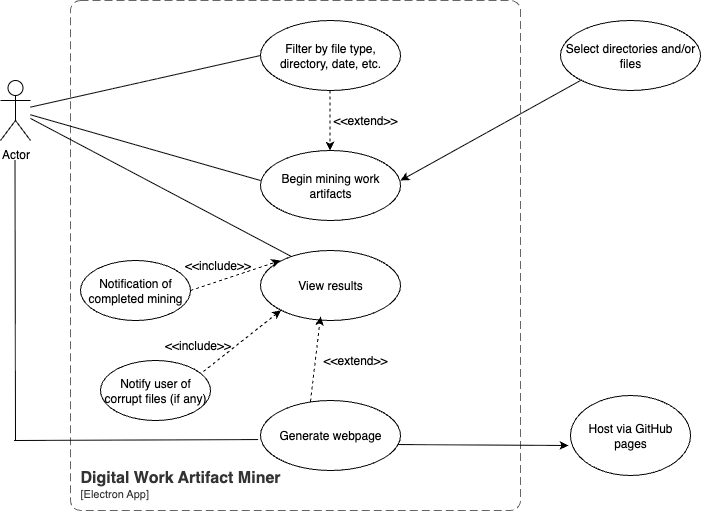

The diagram above was exported from draw.io. Its source (the exported page's mxGraphModel, read from the mxfile embedded in the PNG):
<mxGraphModel dx="1257" dy="583" grid="1" gridSize="10" guides="1" tooltips="1" connect="1" arrows="1" fold="1" page="1" pageScale="1" pageWidth="827" pageHeight="1169" math="0" shadow="0">
  <root>
    <mxCell id="0" />
    <mxCell id="1" parent="0" />
    <mxCell id="US2lD-psmSuRqLhgulmy-1" value="Actor" style="shape=umlActor;verticalLabelPosition=bottom;verticalAlign=top;html=1;outlineConnect=0;" parent="1" vertex="1">
      <mxGeometry x="40" y="120" width="30" height="60" as="geometry" />
    </mxCell>
    <object placeholders="1" c4Name="Digital Work Artifact Miner" c4Type="SystemScopeBoundary" c4Application="Electron App" label="&lt;font style=&quot;font-size: 16px&quot;&gt;&lt;b&gt;&lt;div style=&quot;text-align: left&quot;&gt;%c4Name%&lt;/div&gt;&lt;/b&gt;&lt;/font&gt;&lt;div style=&quot;text-align: left&quot;&gt;[%c4Application%]&lt;/div&gt;" id="US2lD-psmSuRqLhgulmy-3">
      <mxCell style="rounded=1;fontSize=11;whiteSpace=wrap;html=1;dashed=1;arcSize=20;fillColor=none;strokeColor=#666666;fontColor=#333333;labelBackgroundColor=none;align=left;verticalAlign=bottom;labelBorderColor=none;spacingTop=0;spacing=10;dashPattern=8 4;metaEdit=1;rotatable=0;perimeter=rectanglePerimeter;noLabel=0;labelPadding=0;allowArrows=0;connectable=0;expand=0;recursiveResize=0;editable=1;pointerEvents=0;absoluteArcSize=1;points=[[0.25,0,0],[0.5,0,0],[0.75,0,0],[1,0.25,0],[1,0.5,0],[1,0.75,0],[0.75,1,0],[0.5,1,0],[0.25,1,0],[0,0.75,0],[0,0.5,0],[0,0.25,0]];" parent="1" vertex="1">
        <mxGeometry x="110" y="40" width="450" height="510" as="geometry" />
      </mxCell>
    </object>
    <mxCell id="US2lD-psmSuRqLhgulmy-4" value="Filter by file type, directory, date, etc." style="ellipse;whiteSpace=wrap;html=1;" parent="1" vertex="1">
      <mxGeometry x="300" y="60" width="140" height="70" as="geometry" />
    </mxCell>
    <mxCell id="US2lD-psmSuRqLhgulmy-6" value="Begin mining work artifacts" style="ellipse;whiteSpace=wrap;html=1;" parent="1" vertex="1">
      <mxGeometry x="300" y="190" width="140" height="70" as="geometry" />
    </mxCell>
    <mxCell id="US2lD-psmSuRqLhgulmy-7" value="" style="html=1;labelBackgroundColor=#ffffff;startArrow=none;startFill=0;startSize=6;endArrow=classic;endFill=1;endSize=6;jettySize=auto;orthogonalLoop=1;strokeWidth=1;dashed=1;fontSize=14;rounded=0;" parent="1" edge="1">
      <mxGeometry width="60" height="60" relative="1" as="geometry">
        <mxPoint x="369.5" y="130" as="sourcePoint" />
        <mxPoint x="369.5" y="190" as="targetPoint" />
      </mxGeometry>
    </mxCell>
    <mxCell id="US2lD-psmSuRqLhgulmy-8" value="&amp;lt;&amp;lt;extend&amp;gt;&amp;gt;" style="text;html=1;align=center;verticalAlign=middle;whiteSpace=wrap;rounded=0;rotation=0;" parent="1" vertex="1">
      <mxGeometry x="380" y="140" width="50" height="40" as="geometry" />
    </mxCell>
    <mxCell id="US2lD-psmSuRqLhgulmy-10" value="View results" style="ellipse;whiteSpace=wrap;html=1;" parent="1" vertex="1">
      <mxGeometry x="300" y="290" width="140" height="70" as="geometry" />
    </mxCell>
    <mxCell id="US2lD-psmSuRqLhgulmy-12" value="Generate webpage" style="ellipse;whiteSpace=wrap;html=1;" parent="1" vertex="1">
      <mxGeometry x="300" y="440" width="140" height="70" as="geometry" />
    </mxCell>
    <mxCell id="US2lD-psmSuRqLhgulmy-13" value="Select directories and/or files" style="ellipse;whiteSpace=wrap;html=1;" parent="1" vertex="1">
      <mxGeometry x="600" y="60" width="140" height="70" as="geometry" />
    </mxCell>
    <mxCell id="US2lD-psmSuRqLhgulmy-14" value="" style="endArrow=classic;html=1;rounded=0;" parent="1" edge="1">
      <mxGeometry width="50" height="50" relative="1" as="geometry">
        <mxPoint x="620" y="120" as="sourcePoint" />
        <mxPoint x="440" y="220" as="targetPoint" />
      </mxGeometry>
    </mxCell>
    <mxCell id="US2lD-psmSuRqLhgulmy-15" value="Notification of completed mining" style="ellipse;whiteSpace=wrap;html=1;" parent="1" vertex="1">
      <mxGeometry x="120" y="300" width="110" height="60" as="geometry" />
    </mxCell>
    <mxCell id="US2lD-psmSuRqLhgulmy-17" value="&amp;lt;&amp;lt;include&amp;gt;&amp;gt;" style="text;html=1;align=center;verticalAlign=middle;whiteSpace=wrap;rounded=0;" parent="1" vertex="1">
      <mxGeometry x="230" y="300" width="55" height="10" as="geometry" />
    </mxCell>
    <mxCell id="US2lD-psmSuRqLhgulmy-20" value="" style="html=1;labelBackgroundColor=#ffffff;startArrow=none;startFill=0;startSize=6;endArrow=classic;endFill=1;endSize=6;jettySize=auto;orthogonalLoop=1;strokeWidth=1;dashed=1;fontSize=14;rounded=0;exitX=1;exitY=0.5;exitDx=0;exitDy=0;" parent="1" source="US2lD-psmSuRqLhgulmy-15" edge="1">
      <mxGeometry width="60" height="60" relative="1" as="geometry">
        <mxPoint x="320" y="240" as="sourcePoint" />
        <mxPoint x="320" y="300" as="targetPoint" />
      </mxGeometry>
    </mxCell>
    <mxCell id="US2lD-psmSuRqLhgulmy-26" value="Notify user of corrupt files (if any)" style="ellipse;whiteSpace=wrap;html=1;" parent="1" vertex="1">
      <mxGeometry x="140" y="400" width="110" height="60" as="geometry" />
    </mxCell>
    <mxCell id="US2lD-psmSuRqLhgulmy-28" value="" style="html=1;labelBackgroundColor=#ffffff;startArrow=none;startFill=0;startSize=6;endArrow=classic;endFill=1;endSize=6;jettySize=auto;orthogonalLoop=1;strokeWidth=1;dashed=1;fontSize=14;rounded=0;exitX=0.936;exitY=0.183;exitDx=0;exitDy=0;exitPerimeter=0;entryX=0;entryY=1;entryDx=0;entryDy=0;" parent="1" source="US2lD-psmSuRqLhgulmy-26" target="US2lD-psmSuRqLhgulmy-10" edge="1">
      <mxGeometry width="60" height="60" relative="1" as="geometry">
        <mxPoint x="246.98" y="409" as="sourcePoint" />
        <mxPoint x="320" y="350" as="targetPoint" />
      </mxGeometry>
    </mxCell>
    <mxCell id="US2lD-psmSuRqLhgulmy-29" value="&amp;lt;&amp;lt;include&amp;gt;&amp;gt;" style="text;html=1;align=center;verticalAlign=middle;whiteSpace=wrap;rounded=0;" parent="1" vertex="1">
      <mxGeometry x="210" y="380" width="55" height="10" as="geometry" />
    </mxCell>
    <mxCell id="US2lD-psmSuRqLhgulmy-30" value="Host via GitHub pages" style="ellipse;whiteSpace=wrap;html=1;" parent="1" vertex="1">
      <mxGeometry x="610" y="435" width="120" height="80" as="geometry" />
    </mxCell>
    <mxCell id="US2lD-psmSuRqLhgulmy-31" value="" style="endArrow=classic;html=1;rounded=0;entryX=-0.017;entryY=0.625;entryDx=0;entryDy=0;entryPerimeter=0;exitX=0.979;exitY=0.629;exitDx=0;exitDy=0;exitPerimeter=0;" parent="1" source="US2lD-psmSuRqLhgulmy-12" target="US2lD-psmSuRqLhgulmy-30" edge="1">
      <mxGeometry width="50" height="50" relative="1" as="geometry">
        <mxPoint x="440" y="440" as="sourcePoint" />
        <mxPoint x="611" y="490" as="targetPoint" />
      </mxGeometry>
    </mxCell>
    <mxCell id="US2lD-psmSuRqLhgulmy-33" value="" style="html=1;labelBackgroundColor=#ffffff;startArrow=none;startFill=0;startSize=6;endArrow=classic;endFill=1;endSize=6;jettySize=auto;orthogonalLoop=1;strokeWidth=1;dashed=1;fontSize=14;rounded=0;exitX=0.357;exitY=0.014;exitDx=0;exitDy=0;entryX=0.429;entryY=0.943;entryDx=0;entryDy=0;entryPerimeter=0;exitPerimeter=0;" parent="1" source="US2lD-psmSuRqLhgulmy-12" target="US2lD-psmSuRqLhgulmy-10" edge="1">
      <mxGeometry width="60" height="60" relative="1" as="geometry">
        <mxPoint x="361" y="428" as="sourcePoint" />
        <mxPoint x="414" y="410" as="targetPoint" />
      </mxGeometry>
    </mxCell>
    <mxCell id="US2lD-psmSuRqLhgulmy-34" value="&amp;lt;&amp;lt;extend&amp;gt;&amp;gt;" style="text;html=1;align=center;verticalAlign=middle;whiteSpace=wrap;rounded=0;rotation=0;" parent="1" vertex="1">
      <mxGeometry x="370" y="380" width="50" height="40" as="geometry" />
    </mxCell>
    <mxCell id="US2lD-psmSuRqLhgulmy-35" value="" style="endArrow=none;html=1;rounded=0;" parent="1" source="US2lD-psmSuRqLhgulmy-1" edge="1">
      <mxGeometry width="50" height="50" relative="1" as="geometry">
        <mxPoint x="90" y="170" as="sourcePoint" />
        <mxPoint x="300" y="220" as="targetPoint" />
      </mxGeometry>
    </mxCell>
    <mxCell id="US2lD-psmSuRqLhgulmy-37" value="" style="endArrow=none;html=1;rounded=0;entryX=0;entryY=0.5;entryDx=0;entryDy=0;" parent="1" source="US2lD-psmSuRqLhgulmy-1" target="US2lD-psmSuRqLhgulmy-4" edge="1">
      <mxGeometry width="50" height="50" relative="1" as="geometry">
        <mxPoint x="80" y="150" as="sourcePoint" />
        <mxPoint x="300" y="196" as="targetPoint" />
      </mxGeometry>
    </mxCell>
    <mxCell id="US2lD-psmSuRqLhgulmy-41" value="" style="endArrow=none;html=1;rounded=0;exitX=0.221;exitY=0.086;exitDx=0;exitDy=0;exitPerimeter=0;" parent="1" source="US2lD-psmSuRqLhgulmy-10" target="US2lD-psmSuRqLhgulmy-1" edge="1">
      <mxGeometry width="50" height="50" relative="1" as="geometry">
        <mxPoint x="310" y="290" as="sourcePoint" />
        <mxPoint x="80" y="180" as="targetPoint" />
      </mxGeometry>
    </mxCell>
    <mxCell id="US2lD-psmSuRqLhgulmy-43" value="" style="endArrow=none;html=1;rounded=0;" parent="1" edge="1">
      <mxGeometry width="50" height="50" relative="1" as="geometry">
        <mxPoint x="55" y="480" as="sourcePoint" />
        <mxPoint x="54.5" y="200" as="targetPoint" />
      </mxGeometry>
    </mxCell>
    <mxCell id="US2lD-psmSuRqLhgulmy-45" value="" style="endArrow=none;html=1;rounded=0;entryX=-0.017;entryY=0.558;entryDx=0;entryDy=0;entryPerimeter=0;" parent="1" target="US2lD-psmSuRqLhgulmy-12" edge="1">
      <mxGeometry width="50" height="50" relative="1" as="geometry">
        <mxPoint x="53.53" y="480" as="sourcePoint" />
        <mxPoint x="296.47" y="482" as="targetPoint" />
      </mxGeometry>
    </mxCell>
  </root>
</mxGraphModel>